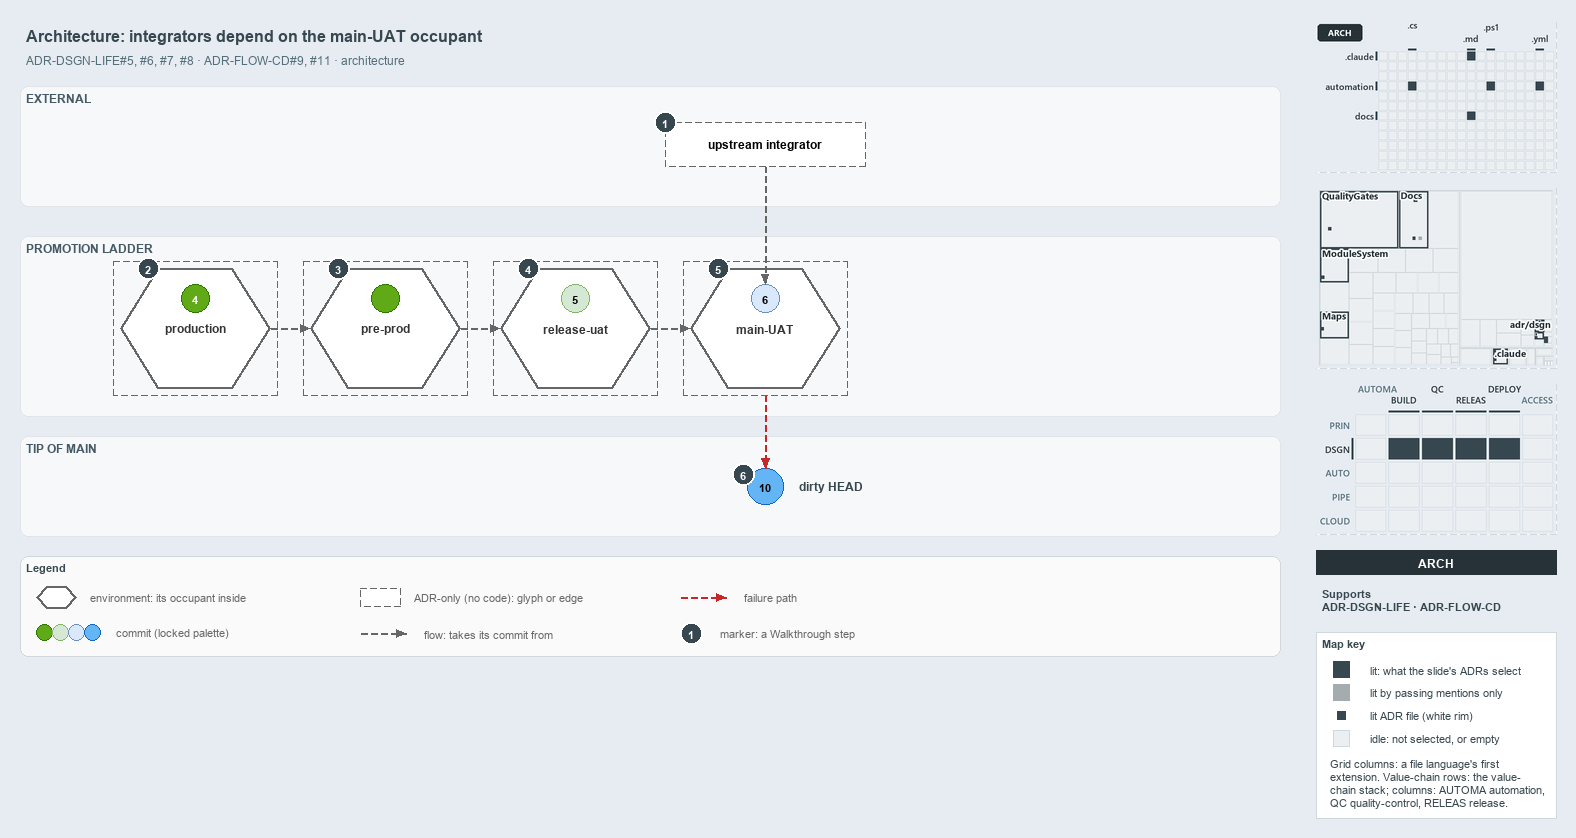

The diagram above was exported from draw.io. Its source (the exported page's mxGraphModel, read from the mxfile embedded in the PNG):
<mxGraphModel dx="1024" dy="768" grid="0" gridSize="10" guides="1" tooltips="1" connect="1" arrows="1" fold="1" page="1" pageScale="1" pageWidth="1572" pageHeight="670" background="#E6ECF2" math="0" shadow="0">
  <root>
    <mxCell id="0" />
    <mxCell id="1" parent="0" />
    <mxCell id="title" value="Architecture: integrators depend on the main-UAT occupant" style="text;html=1;align=left;verticalAlign=middle;fontSize=16;fontStyle=1;fontColor=#37474F;" vertex="1" parent="1">
      <mxGeometry x="20" y="14" width="1260" height="30" as="geometry" />
    </mxCell>
    <mxCell id="subtitle" value="ADR-DSGN-LIFE#5, #6, #7, #8 &amp;#183; ADR-FLOW-CD#9, #11 &amp;#183; architecture" style="text;html=1;align=left;verticalAlign=middle;fontSize=12;fontColor=#546E7A;" vertex="1" parent="1">
      <mxGeometry x="20" y="44" width="1240" height="20" as="geometry" />
    </mxCell>
    <mxCell id="band-external" value="EXTERNAL" style="rounded=1;html=1;arcSize=3;fillColor=#F6F8FA;strokeColor=#E1E4E8;verticalAlign=top;align=left;spacingLeft=8;fontStyle=1;fontSize=12;fontColor=#455A64;" vertex="1" parent="1">
      <mxGeometry x="20" y="80" width="1260" height="120" as="geometry" />
    </mxCell>
    <mxCell id="band-ladder" value="PROMOTION LADDER" style="rounded=1;html=1;arcSize=3;fillColor=#F6F8FA;strokeColor=#E1E4E8;verticalAlign=top;align=left;spacingLeft=8;fontStyle=1;fontSize=12;fontColor=#455A64;" vertex="1" parent="1">
      <mxGeometry x="20" y="230" width="1260" height="180" as="geometry" />
    </mxCell>
    <mxCell id="band-tip" value="TIP OF MAIN" style="rounded=1;html=1;arcSize=3;fillColor=#F6F8FA;strokeColor=#E1E4E8;verticalAlign=top;align=left;spacingLeft=8;fontStyle=1;fontSize=12;fontColor=#455A64;" vertex="1" parent="1">
      <mxGeometry x="20" y="430" width="1260" height="100" as="geometry" />
    </mxCell>
    <mxCell id="env-production-frame" value="" style="rounded=1;arcSize=6;html=1;fillColor=none;strokeColor=#666666;dashed=1;" vertex="1" parent="1">
      <mxGeometry x="113" y="255" width="164" height="134" as="geometry" />
    </mxCell>
    <mxCell id="env-production" value="&lt;b&gt;production&lt;/b&gt;" style="shape=hexagon;perimeter=hexagonPerimeter2;whiteSpace=wrap;html=1;fillColor=#FFFFFF;strokeColor=#666666;strokeWidth=2;fontColor=#333333;fontSize=12;dashed=1;" vertex="1" parent="1">
      <mxGeometry x="120" y="262" width="150" height="120" as="geometry" />
    </mxCell>
    <mxCell id="commit-4" value="4" style="ellipse;html=1;fillColor=#60a917;strokeColor=#2D7600;strokeWidth=1.5;fontStyle=1;fontSize=11;fontColor=#FFFFFF;" vertex="1" parent="1">
      <mxGeometry x="181" y="278" width="28" height="28" as="geometry" />
    </mxCell>
    <mxCell id="env-preprod-frame" value="" style="rounded=1;arcSize=6;html=1;fillColor=none;strokeColor=#666666;dashed=1;" vertex="1" parent="1">
      <mxGeometry x="303" y="255" width="164" height="134" as="geometry" />
    </mxCell>
    <mxCell id="env-preprod" value="&lt;b&gt;pre-prod&lt;/b&gt;" style="shape=hexagon;perimeter=hexagonPerimeter2;whiteSpace=wrap;html=1;fillColor=#FFFFFF;strokeColor=#666666;strokeWidth=2;fontColor=#333333;fontSize=12;dashed=1;" vertex="1" parent="1">
      <mxGeometry x="310" y="262" width="150" height="120" as="geometry" />
    </mxCell>
    <mxCell id="commit-preprod" value="" style="ellipse;html=1;fillColor=#60a917;strokeColor=#2D7600;strokeWidth=1.5;fontStyle=1;fontSize=11;fontColor=#FFFFFF;" vertex="1" parent="1">
      <mxGeometry x="371" y="278" width="28" height="28" as="geometry" />
    </mxCell>
    <mxCell id="env-releaseuat-frame" value="" style="rounded=1;arcSize=6;html=1;fillColor=none;strokeColor=#666666;dashed=1;" vertex="1" parent="1">
      <mxGeometry x="493" y="255" width="164" height="134" as="geometry" />
    </mxCell>
    <mxCell id="env-releaseuat" value="&lt;b&gt;release-uat&lt;/b&gt;" style="shape=hexagon;perimeter=hexagonPerimeter2;whiteSpace=wrap;html=1;fillColor=#FFFFFF;strokeColor=#666666;strokeWidth=2;fontColor=#333333;fontSize=12;dashed=1;" vertex="1" parent="1">
      <mxGeometry x="500" y="262" width="150" height="120" as="geometry" />
    </mxCell>
    <mxCell id="commit-5" value="5" style="ellipse;html=1;fillColor=#d5e8d4;strokeColor=#82b366;strokeWidth=1.5;fontStyle=1;fontSize=11;fontColor=#000000;" vertex="1" parent="1">
      <mxGeometry x="561" y="278" width="28" height="28" as="geometry" />
    </mxCell>
    <mxCell id="env-mainuat-frame" value="" style="rounded=1;arcSize=6;html=1;fillColor=none;strokeColor=#666666;dashed=1;" vertex="1" parent="1">
      <mxGeometry x="683" y="255" width="164" height="134" as="geometry" />
    </mxCell>
    <mxCell id="env-mainuat" value="&lt;b&gt;main-UAT&lt;/b&gt;" style="shape=hexagon;perimeter=hexagonPerimeter2;whiteSpace=wrap;html=1;fillColor=#FFFFFF;strokeColor=#666666;strokeWidth=2;fontColor=#333333;fontSize=12;dashed=1;" vertex="1" parent="1">
      <mxGeometry x="690" y="262" width="150" height="120" as="geometry" />
    </mxCell>
    <mxCell id="commit-6" value="6" style="ellipse;html=1;fillColor=#dae8fc;strokeColor=#6c8ebf;strokeWidth=1.5;fontStyle=1;fontSize=11;fontColor=#000000;" vertex="1" parent="1">
      <mxGeometry x="751" y="278" width="28" height="28" as="geometry" />
    </mxCell>
    <mxCell id="port-env-production-right" value="" style="text;html=1;strokeColor=none;fillColor=none;" vertex="1" parent="1">
      <mxGeometry x="270" y="322" width="1" height="1" as="geometry" />
    </mxCell>
    <mxCell id="port-env-preprod-left" value="" style="text;html=1;strokeColor=none;fillColor=none;" vertex="1" parent="1">
      <mxGeometry x="310" y="322" width="1" height="1" as="geometry" />
    </mxCell>
    <mxCell id="edge-env-production-env-preprod" value="" style="edgeStyle=orthogonalEdgeStyle;rounded=1;html=1;fontSize=10;endArrow=block;strokeColor=#666666;dashed=1;" edge="1" parent="1" source="port-env-production-right" target="port-env-preprod-left">
      <mxGeometry relative="1" as="geometry" />
    </mxCell>
    <mxCell id="port-env-preprod-right" value="" style="text;html=1;strokeColor=none;fillColor=none;" vertex="1" parent="1">
      <mxGeometry x="460" y="322" width="1" height="1" as="geometry" />
    </mxCell>
    <mxCell id="port-env-releaseuat-left" value="" style="text;html=1;strokeColor=none;fillColor=none;" vertex="1" parent="1">
      <mxGeometry x="500" y="322" width="1" height="1" as="geometry" />
    </mxCell>
    <mxCell id="edge-env-preprod-env-releaseuat" value="" style="edgeStyle=orthogonalEdgeStyle;rounded=1;html=1;fontSize=10;endArrow=block;strokeColor=#666666;dashed=1;" edge="1" parent="1" source="port-env-preprod-right" target="port-env-releaseuat-left">
      <mxGeometry relative="1" as="geometry" />
    </mxCell>
    <mxCell id="port-env-releaseuat-right" value="" style="text;html=1;strokeColor=none;fillColor=none;" vertex="1" parent="1">
      <mxGeometry x="650" y="322" width="1" height="1" as="geometry" />
    </mxCell>
    <mxCell id="port-env-mainuat-left" value="" style="text;html=1;strokeColor=none;fillColor=none;" vertex="1" parent="1">
      <mxGeometry x="690" y="322" width="1" height="1" as="geometry" />
    </mxCell>
    <mxCell id="edge-env-releaseuat-env-mainuat" value="" style="edgeStyle=orthogonalEdgeStyle;rounded=1;html=1;fontSize=10;endArrow=block;strokeColor=#666666;dashed=1;" edge="1" parent="1" source="port-env-releaseuat-right" target="port-env-mainuat-left">
      <mxGeometry relative="1" as="geometry" />
    </mxCell>
    <mxCell id="integrator" value="&lt;b&gt;upstream integrator&lt;/b&gt;" style="rounded=1;whiteSpace=wrap;html=1;arcSize=20;fillColor=#FFFFFF;strokeColor=#666666;dashed=1;fontSize=12;" vertex="1" parent="1">
      <mxGeometry x="665" y="116" width="200" height="44" as="geometry" />
    </mxCell>
    <mxCell id="port-integrator-bottom" value="" style="text;html=1;strokeColor=none;fillColor=none;" vertex="1" parent="1">
      <mxGeometry x="765" y="160" width="1" height="1" as="geometry" />
    </mxCell>
    <mxCell id="edge-integrator-occupant" value="" style="edgeStyle=orthogonalEdgeStyle;rounded=1;html=1;fontSize=10;endArrow=block;strokeColor=#666666;dashed=1;" edge="1" parent="1" source="port-integrator-bottom" target="commit-6">
      <mxGeometry relative="1" as="geometry" />
    </mxCell>
    <mxCell id="commit-10" value="10" style="ellipse;html=1;fillColor=#64B5F6;strokeColor=#1565C0;strokeWidth=1.5;fontStyle=1;fontSize=11;fontColor=#000000;" vertex="1" parent="1">
      <mxGeometry x="747" y="462" width="36" height="36" as="geometry" />
    </mxCell>
    <mxCell id="commit-10-name" value="dirty HEAD" style="text;html=1;align=left;verticalAlign=middle;fontSize=12;fontStyle=1;fontColor=#37474F;" vertex="1" parent="1">
      <mxGeometry x="793" y="470" width="120" height="20" as="geometry" />
    </mxCell>
    <mxCell id="port-mainuat-bottom" value="" style="text;html=1;strokeColor=none;fillColor=none;" vertex="1" parent="1">
      <mxGeometry x="765" y="389" width="1" height="1" as="geometry" />
    </mxCell>
    <mxCell id="edge-mainuat-head" value="" style="edgeStyle=orthogonalEdgeStyle;rounded=1;html=1;fontSize=10;endArrow=block;strokeColor=#C62828;dashed=1;" edge="1" parent="1" source="port-mainuat-bottom" target="commit-10">
      <mxGeometry relative="1" as="geometry" />
    </mxCell>
    <mxCell id="mark-1" value="1" style="ellipse;html=1;fillColor=#37474F;strokeColor=#FFFFFF;strokeWidth=2;fontColor=#FFFFFF;fontStyle=1;fontSize=11;" vertex="1" parent="1">
      <mxGeometry x="654" y="105" width="22" height="22" as="geometry" />
    </mxCell>
    <mxCell id="mark-2" value="2" style="ellipse;html=1;fillColor=#37474F;strokeColor=#FFFFFF;strokeWidth=2;fontColor=#FFFFFF;fontStyle=1;fontSize=11;" vertex="1" parent="1">
      <mxGeometry x="137.125" y="251" width="22" height="22" as="geometry" />
    </mxCell>
    <mxCell id="mark-3" value="3" style="ellipse;html=1;fillColor=#37474F;strokeColor=#FFFFFF;strokeWidth=2;fontColor=#FFFFFF;fontStyle=1;fontSize=11;" vertex="1" parent="1">
      <mxGeometry x="327.125" y="251" width="22" height="22" as="geometry" />
    </mxCell>
    <mxCell id="mark-4" value="4" style="ellipse;html=1;fillColor=#37474F;strokeColor=#FFFFFF;strokeWidth=2;fontColor=#FFFFFF;fontStyle=1;fontSize=11;" vertex="1" parent="1">
      <mxGeometry x="517.125" y="251" width="22" height="22" as="geometry" />
    </mxCell>
    <mxCell id="mark-5" value="5" style="ellipse;html=1;fillColor=#37474F;strokeColor=#FFFFFF;strokeWidth=2;fontColor=#FFFFFF;fontStyle=1;fontSize=11;" vertex="1" parent="1">
      <mxGeometry x="707.125" y="251" width="22" height="22" as="geometry" />
    </mxCell>
    <mxCell id="mark-6" value="6" style="ellipse;html=1;fillColor=#37474F;strokeColor=#FFFFFF;strokeWidth=2;fontColor=#FFFFFF;fontStyle=1;fontSize=11;" vertex="1" parent="1">
      <mxGeometry x="732" y="457" width="22" height="22" as="geometry" />
    </mxCell>
    <mxCell id="legend" value="&lt;b&gt;Legend&lt;/b&gt;" style="rounded=1;whiteSpace=wrap;html=1;arcSize=6;fillColor=#FAFAFA;strokeColor=#CFD8DC;align=left;verticalAlign=top;spacing=8;fontSize=11;fontColor=#37474F;" vertex="1" parent="1">
      <mxGeometry x="20" y="550" width="1260" height="100" as="geometry" />
    </mxCell>
    <mxCell id="legend-env" value="" style="shape=hexagon;perimeter=hexagonPerimeter2;whiteSpace=wrap;html=1;fillColor=#FFFFFF;strokeColor=#666666;strokeWidth=2;fontColor=#333333;fontSize=12;dashed=1;" vertex="1" parent="1">
      <mxGeometry x="36" y="580" width="40" height="22" as="geometry" />
    </mxCell>
    <mxCell id="legend-env-text" value="environment: its occupant inside" style="text;html=1;align=left;verticalAlign=middle;fontSize=11;fontColor=#666666;" vertex="1" parent="1">
      <mxGeometry x="84" y="581" width="220" height="20" as="geometry" />
    </mxCell>
    <mxCell id="legend-commit-0" value="" style="ellipse;html=1;fillColor=#60a917;strokeColor=#2D7600;strokeWidth=1.5;" vertex="1" parent="1">
      <mxGeometry x="36" y="618" width="16" height="16" as="geometry" />
    </mxCell>
    <mxCell id="legend-commit-1" value="" style="ellipse;html=1;fillColor=#d5e8d4;strokeColor=#82b366;strokeWidth=1.5;" vertex="1" parent="1">
      <mxGeometry x="52" y="618" width="16" height="16" as="geometry" />
    </mxCell>
    <mxCell id="legend-commit-2" value="" style="ellipse;html=1;fillColor=#dae8fc;strokeColor=#6c8ebf;strokeWidth=1.5;" vertex="1" parent="1">
      <mxGeometry x="68" y="618" width="16" height="16" as="geometry" />
    </mxCell>
    <mxCell id="legend-commit-3" value="" style="ellipse;html=1;fillColor=#64B5F6;strokeColor=#1565C0;strokeWidth=1.5;" vertex="1" parent="1">
      <mxGeometry x="84" y="618" width="16" height="16" as="geometry" />
    </mxCell>
    <mxCell id="legend-commit-text" value="commit (locked palette)" style="text;html=1;align=left;verticalAlign=middle;fontSize=11;fontColor=#666666;" vertex="1" parent="1">
      <mxGeometry x="110" y="616" width="200" height="20" as="geometry" />
    </mxCell>
    <mxCell id="legend-adr" value="" style="rounded=1;whiteSpace=wrap;html=1;arcSize=20;fillColor=#FFFFFF;strokeColor=#666666;dashed=1;fontSize=12;" vertex="1" parent="1">
      <mxGeometry x="360" y="582" width="40" height="18" as="geometry" />
    </mxCell>
    <mxCell id="legend-adr-text" value="ADR-only (no code): glyph or edge" style="text;html=1;align=left;verticalAlign=middle;fontSize=11;fontColor=#666666;" vertex="1" parent="1">
      <mxGeometry x="408" y="581" width="220" height="20" as="geometry" />
    </mxCell>
    <mxCell id="legend-flow-a" value="" style="text;html=1;strokeColor=none;fillColor=none;" vertex="1" parent="1">
      <mxGeometry x="360" y="627" width="1" height="1" as="geometry" />
    </mxCell>
    <mxCell id="legend-flow-b" value="" style="text;html=1;strokeColor=none;fillColor=none;" vertex="1" parent="1">
      <mxGeometry x="406" y="627" width="1" height="1" as="geometry" />
    </mxCell>
    <mxCell id="legend-flow" value="" style="edgeStyle=orthogonalEdgeStyle;rounded=1;html=1;fontSize=10;endArrow=block;strokeColor=#666666;dashed=1;" edge="1" parent="1" source="legend-flow-a" target="legend-flow-b">
      <mxGeometry relative="1" as="geometry" />
    </mxCell>
    <mxCell id="legend-flow-text" value="flow: takes its commit from" style="text;html=1;align=left;verticalAlign=middle;fontSize=11;fontColor=#666666;" vertex="1" parent="1">
      <mxGeometry x="418" y="617" width="220" height="20" as="geometry" />
    </mxCell>
    <mxCell id="legend-fail-a" value="" style="text;html=1;strokeColor=none;fillColor=none;" vertex="1" parent="1">
      <mxGeometry x="680" y="591" width="1" height="1" as="geometry" />
    </mxCell>
    <mxCell id="legend-fail-b" value="" style="text;html=1;strokeColor=none;fillColor=none;" vertex="1" parent="1">
      <mxGeometry x="726" y="591" width="1" height="1" as="geometry" />
    </mxCell>
    <mxCell id="legend-fail" value="" style="edgeStyle=orthogonalEdgeStyle;rounded=1;html=1;fontSize=10;endArrow=block;strokeColor=#C62828;dashed=1;" edge="1" parent="1" source="legend-fail-a" target="legend-fail-b">
      <mxGeometry relative="1" as="geometry" />
    </mxCell>
    <mxCell id="legend-fail-text" value="failure path" style="text;html=1;align=left;verticalAlign=middle;fontSize=11;fontColor=#666666;" vertex="1" parent="1">
      <mxGeometry x="738" y="581" width="220" height="20" as="geometry" />
    </mxCell>
    <mxCell id="legend-mark" value="1" style="ellipse;html=1;fillColor=#37474F;strokeColor=#FFFFFF;strokeWidth=2;fontColor=#FFFFFF;fontStyle=1;fontSize=11;" vertex="1" parent="1">
      <mxGeometry x="680" y="616" width="22" height="22" as="geometry" />
    </mxCell>
    <mxCell id="legend-mark-text" value="marker: a Walkthrough step" style="text;html=1;align=left;verticalAlign=middle;fontSize=11;fontColor=#666666;" vertex="1" parent="1">
      <mxGeometry x="714" y="617" width="200" height="20" as="geometry" />
    </mxCell>
    <mxCell id="minimap-grid" value="" style="shape=image;html=1;imageAspect=0;aspect=fixed;verticalLabelPosition=bottom;strokeColor=#CFD8DC;dashed=1;fillColor=#FAFAFA;image=data:image/png,(base64 omitted: 9776 chars);" vertex="1" parent="1">
      <mxGeometry x="1316" y="16" width="240" height="150" as="geometry" />
    </mxCell>
    <mxCell id="minimap-tree" value="" style="shape=image;html=1;imageAspect=0;aspect=fixed;verticalLabelPosition=bottom;strokeColor=#CFD8DC;dashed=1;fillColor=#FAFAFA;image=data:image/png,(base64 omitted: 21172 chars);" vertex="1" parent="1">
      <mxGeometry x="1316" y="182" width="240" height="180" as="geometry" />
    </mxCell>
    <mxCell id="minimap-chain" value="" style="shape=image;html=1;imageAspect=0;aspect=fixed;verticalLabelPosition=bottom;strokeColor=#CFD8DC;dashed=1;fillColor=#FAFAFA;image=data:image/png,(base64 omitted: 14976 chars);" vertex="1" parent="1">
      <mxGeometry x="1316" y="378" width="240" height="150" as="geometry" />
    </mxCell>
    <mxCell id="lens-badge" value="ARCH" style="rounded=0;whiteSpace=wrap;html=1;align=center;verticalAlign=middle;fontSize=12;fontStyle=1;fontColor=#FFFFFF;fillColor=#263238;strokeColor=none;" vertex="1" parent="1">
      <mxGeometry x="1316" y="544" width="240" height="24" as="geometry" />
    </mxCell>
    <mxCell id="supports" value="&lt;b&gt;Supports&lt;/b&gt;&lt;br&gt;ADR-DSGN-LIFE &amp;#183; ADR-FLOW-CD" style="text;html=1;whiteSpace=wrap;align=left;verticalAlign=top;fontSize=11;fontColor=#37474F;" vertex="1" parent="1">
      <mxGeometry x="1316" y="576" width="240" height="38" as="geometry" />
    </mxCell>
    <mxCell id="mapkey" value="&lt;b&gt;Map key&lt;/b&gt;" style="rounded=0;whiteSpace=wrap;html=1;align=left;verticalAlign=top;fontSize=11;fontColor=#37474F;fillColor=#FFFFFF;strokeColor=#CFD8DC;spacingLeft=8;spacingTop=2;" vertex="1" parent="1">
      <mxGeometry x="1316" y="626" width="240" height="186" as="geometry" />
    </mxCell>
    <mxCell id="mapkey-lit" value="" style="rounded=0;html=1;fillColor=#37474F;strokeColor=#37474F;" vertex="1" parent="1">
      <mxGeometry x="1333.0" y="655.0" width="16" height="16" as="geometry" />
    </mxCell>
    <mxCell id="mapkey-lit-text" value="lit: what the slide's ADRs select" style="text;html=1;align=left;verticalAlign=middle;fontSize=11;fontColor=#37474F;" vertex="1" parent="1">
      <mxGeometry x="1364" y="653" width="184" height="20" as="geometry" />
    </mxCell>
    <mxCell id="mapkey-touched" value="" style="rounded=0;html=1;fillColor=#A4ACB0;strokeColor=#A4ACB0;" vertex="1" parent="1">
      <mxGeometry x="1333.0" y="678.0" width="16" height="16" as="geometry" />
    </mxCell>
    <mxCell id="mapkey-touched-text" value="lit by passing mentions only" style="text;html=1;align=left;verticalAlign=middle;fontSize=11;fontColor=#37474F;" vertex="1" parent="1">
      <mxGeometry x="1364" y="676" width="184" height="20" as="geometry" />
    </mxCell>
    <mxCell id="mapkey-adr" value="" style="rounded=0;html=1;fillColor=#37474F;strokeColor=#FFFFFF;strokeWidth=2;" vertex="1" parent="1">
      <mxGeometry x="1335.0" y="703.0" width="12" height="12" as="geometry" />
    </mxCell>
    <mxCell id="mapkey-adr-text" value="lit ADR file (white rim)" style="text;html=1;align=left;verticalAlign=middle;fontSize=11;fontColor=#37474F;" vertex="1" parent="1">
      <mxGeometry x="1364" y="699" width="184" height="20" as="geometry" />
    </mxCell>
    <mxCell id="mapkey-idle" value="" style="rounded=0;html=1;fillColor=#ECEFF1;strokeColor=#CFD8DC;" vertex="1" parent="1">
      <mxGeometry x="1333.0" y="724.0" width="16" height="16" as="geometry" />
    </mxCell>
    <mxCell id="mapkey-idle-text" value="idle: not selected, or empty" style="text;html=1;align=left;verticalAlign=middle;fontSize=11;fontColor=#37474F;" vertex="1" parent="1">
      <mxGeometry x="1364" y="722" width="184" height="20" as="geometry" />
    </mxCell>
    <mxCell id="mapkey-codes" value="Grid columns: a file language's first&lt;br&gt;extension. Value-chain rows: the value-&lt;br&gt;chain stack; columns: AUTOMA automation,&lt;br&gt;QC quality-control, RELEAS release." style="text;html=1;align=left;verticalAlign=top;whiteSpace=wrap;fontSize=11;fontColor=#37474F;" vertex="1" parent="1">
      <mxGeometry x="1324" y="746" width="224" height="60" as="geometry" />
    </mxCell>
  </root>
</mxGraphModel>